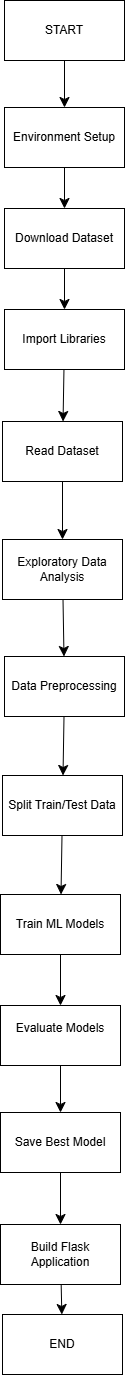

The diagram above was exported from draw.io. Its source (the exported page's mxGraphModel, read from the mxfile embedded in the PNG):
<mxGraphModel dx="732" dy="1414" grid="0" gridSize="10" guides="1" tooltips="1" connect="1" arrows="1" fold="1" page="0" pageScale="1" pageWidth="850" pageHeight="1100" math="0" shadow="0">
  <root>
    <mxCell id="0" />
    <mxCell id="1" parent="0" />
    <mxCell id="esUjjLD-Y3Hy2kkuloNE-17" edge="1" parent="1" source="esUjjLD-Y3Hy2kkuloNE-1" style="edgeStyle=none;curved=1;rounded=0;orthogonalLoop=1;jettySize=auto;html=1;fontSize=12;startSize=8;endSize=8;" target="esUjjLD-Y3Hy2kkuloNE-6" value="">
      <mxGeometry relative="1" as="geometry" />
    </mxCell>
    <mxCell id="esUjjLD-Y3Hy2kkuloNE-1" parent="1" style="rounded=0;whiteSpace=wrap;html=1;" value="START" vertex="1">
      <mxGeometry height="60" width="120" x="20" y="-673" as="geometry" />
    </mxCell>
    <mxCell id="esUjjLD-Y3Hy2kkuloNE-3" edge="1" parent="1" source="esUjjLD-Y3Hy2kkuloNE-1" style="edgeStyle=none;curved=1;rounded=0;orthogonalLoop=1;jettySize=auto;html=1;exitX=1;exitY=1;exitDx=0;exitDy=0;fontSize=12;startSize=8;endSize=8;" target="esUjjLD-Y3Hy2kkuloNE-1">
      <mxGeometry relative="1" as="geometry" />
    </mxCell>
    <mxCell id="esUjjLD-Y3Hy2kkuloNE-21" edge="1" parent="1" source="esUjjLD-Y3Hy2kkuloNE-4" style="edgeStyle=none;curved=1;rounded=0;orthogonalLoop=1;jettySize=auto;html=1;fontSize=12;startSize=8;endSize=8;" target="esUjjLD-Y3Hy2kkuloNE-12" value="">
      <mxGeometry relative="1" as="geometry" />
    </mxCell>
    <mxCell id="esUjjLD-Y3Hy2kkuloNE-4" parent="1" style="rounded=0;whiteSpace=wrap;html=1;" value="Read Dataset" vertex="1">
      <mxGeometry height="60" width="120" x="18" y="-252" as="geometry" />
    </mxCell>
    <mxCell id="esUjjLD-Y3Hy2kkuloNE-19" edge="1" parent="1" source="esUjjLD-Y3Hy2kkuloNE-5" style="edgeStyle=none;curved=1;rounded=0;orthogonalLoop=1;jettySize=auto;html=1;fontSize=12;startSize=8;endSize=8;" target="esUjjLD-Y3Hy2kkuloNE-11" value="">
      <mxGeometry relative="1" as="geometry" />
    </mxCell>
    <mxCell id="esUjjLD-Y3Hy2kkuloNE-5" parent="1" style="rounded=0;whiteSpace=wrap;html=1;" value="Download Dataset" vertex="1">
      <mxGeometry height="60" width="120" x="20" y="-465" as="geometry" />
    </mxCell>
    <mxCell id="esUjjLD-Y3Hy2kkuloNE-18" edge="1" parent="1" source="esUjjLD-Y3Hy2kkuloNE-6" style="edgeStyle=none;curved=1;rounded=0;orthogonalLoop=1;jettySize=auto;html=1;fontSize=12;startSize=8;endSize=8;" target="esUjjLD-Y3Hy2kkuloNE-5" value="">
      <mxGeometry relative="1" as="geometry" />
    </mxCell>
    <mxCell id="esUjjLD-Y3Hy2kkuloNE-6" parent="1" style="rounded=0;whiteSpace=wrap;html=1;" value="Environment Setup" vertex="1">
      <mxGeometry height="60" width="120" x="20" y="-566" as="geometry" />
    </mxCell>
    <mxCell id="esUjjLD-Y3Hy2kkuloNE-23" edge="1" parent="1" source="esUjjLD-Y3Hy2kkuloNE-8" style="edgeStyle=none;curved=1;rounded=0;orthogonalLoop=1;jettySize=auto;html=1;fontSize=12;startSize=8;endSize=8;" target="esUjjLD-Y3Hy2kkuloNE-9" value="">
      <mxGeometry relative="1" as="geometry" />
    </mxCell>
    <mxCell id="esUjjLD-Y3Hy2kkuloNE-8" parent="1" style="rounded=0;whiteSpace=wrap;html=1;" value="Data Preprocessing" vertex="1">
      <mxGeometry height="60" width="120" x="20" y="-17" as="geometry" />
    </mxCell>
    <mxCell id="esUjjLD-Y3Hy2kkuloNE-24" edge="1" parent="1" source="esUjjLD-Y3Hy2kkuloNE-9" style="edgeStyle=none;curved=1;rounded=0;orthogonalLoop=1;jettySize=auto;html=1;fontSize=12;startSize=8;endSize=8;" target="esUjjLD-Y3Hy2kkuloNE-10" value="">
      <mxGeometry relative="1" as="geometry" />
    </mxCell>
    <mxCell id="esUjjLD-Y3Hy2kkuloNE-9" parent="1" style="rounded=0;whiteSpace=wrap;html=1;" value="Split Train/Test Data" vertex="1">
      <mxGeometry height="60" width="120" x="18" y="102" as="geometry" />
    </mxCell>
    <mxCell id="esUjjLD-Y3Hy2kkuloNE-25" edge="1" parent="1" source="esUjjLD-Y3Hy2kkuloNE-10" style="edgeStyle=none;curved=1;rounded=0;orthogonalLoop=1;jettySize=auto;html=1;fontSize=12;startSize=8;endSize=8;" target="esUjjLD-Y3Hy2kkuloNE-16" value="">
      <mxGeometry relative="1" as="geometry" />
    </mxCell>
    <mxCell id="esUjjLD-Y3Hy2kkuloNE-10" parent="1" style="rounded=0;whiteSpace=wrap;html=1;" value="Train ML Models" vertex="1">
      <mxGeometry height="60" width="120" x="16" y="221" as="geometry" />
    </mxCell>
    <mxCell id="esUjjLD-Y3Hy2kkuloNE-20" edge="1" parent="1" source="esUjjLD-Y3Hy2kkuloNE-11" style="edgeStyle=none;curved=1;rounded=0;orthogonalLoop=1;jettySize=auto;html=1;fontSize=12;startSize=8;endSize=8;" target="esUjjLD-Y3Hy2kkuloNE-4" value="">
      <mxGeometry relative="1" as="geometry" />
    </mxCell>
    <mxCell id="esUjjLD-Y3Hy2kkuloNE-11" parent="1" style="rounded=0;whiteSpace=wrap;html=1;" value="Import Libraries" vertex="1">
      <mxGeometry height="60" width="120" x="20" y="-364" as="geometry" />
    </mxCell>
    <mxCell id="esUjjLD-Y3Hy2kkuloNE-22" edge="1" parent="1" source="esUjjLD-Y3Hy2kkuloNE-12" style="edgeStyle=none;curved=1;rounded=0;orthogonalLoop=1;jettySize=auto;html=1;fontSize=12;startSize=8;endSize=8;" target="esUjjLD-Y3Hy2kkuloNE-8" value="">
      <mxGeometry relative="1" as="geometry" />
    </mxCell>
    <mxCell id="esUjjLD-Y3Hy2kkuloNE-12" parent="1" style="rounded=0;whiteSpace=wrap;html=1;" value="Exploratory Data Analysis" vertex="1">
      <mxGeometry height="60" width="120" x="18" y="-134" as="geometry" />
    </mxCell>
    <mxCell id="esUjjLD-Y3Hy2kkuloNE-29" edge="1" parent="1" source="esUjjLD-Y3Hy2kkuloNE-13" style="edgeStyle=none;curved=1;rounded=0;orthogonalLoop=1;jettySize=auto;html=1;fontSize=12;startSize=8;endSize=8;" target="esUjjLD-Y3Hy2kkuloNE-14" value="">
      <mxGeometry relative="1" as="geometry" />
    </mxCell>
    <mxCell id="esUjjLD-Y3Hy2kkuloNE-13" parent="1" style="rounded=0;whiteSpace=wrap;html=1;" value="Build Flask Application" vertex="1">
      <mxGeometry height="60" width="120" x="16" y="551" as="geometry" />
    </mxCell>
    <mxCell id="esUjjLD-Y3Hy2kkuloNE-14" parent="1" style="rounded=0;whiteSpace=wrap;html=1;" value="END" vertex="1">
      <mxGeometry height="60" width="120" x="18" y="641" as="geometry" />
    </mxCell>
    <mxCell id="esUjjLD-Y3Hy2kkuloNE-28" edge="1" parent="1" source="esUjjLD-Y3Hy2kkuloNE-15" style="edgeStyle=none;curved=1;rounded=0;orthogonalLoop=1;jettySize=auto;html=1;fontSize=12;startSize=8;endSize=8;" target="esUjjLD-Y3Hy2kkuloNE-13" value="">
      <mxGeometry relative="1" as="geometry" />
    </mxCell>
    <mxCell id="esUjjLD-Y3Hy2kkuloNE-15" parent="1" style="rounded=0;whiteSpace=wrap;html=1;" value="Save Best Model" vertex="1">
      <mxGeometry height="60" width="120" x="16" y="439" as="geometry" />
    </mxCell>
    <mxCell id="esUjjLD-Y3Hy2kkuloNE-26" edge="1" parent="1" source="esUjjLD-Y3Hy2kkuloNE-16" style="edgeStyle=none;curved=1;rounded=0;orthogonalLoop=1;jettySize=auto;html=1;fontSize=12;startSize=8;endSize=8;" target="esUjjLD-Y3Hy2kkuloNE-15" value="">
      <mxGeometry relative="1" as="geometry" />
    </mxCell>
    <mxCell id="esUjjLD-Y3Hy2kkuloNE-16" parent="1" style="rounded=0;whiteSpace=wrap;html=1;" value="&#10;Evaluate Models&#10;&#10;" vertex="1">
      <mxGeometry height="60" width="120" x="16" y="332" as="geometry" />
    </mxCell>
  </root>
</mxGraphModel>